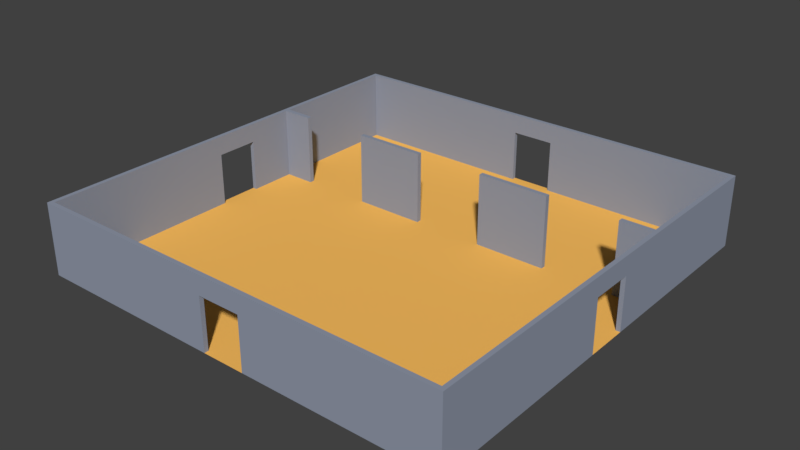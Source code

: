 # Source: room05.blend  (saved by Blender 2.78.0; exported with 4.5.12 LTS)
import bpy
from mathutils import Matrix  # noqa: F401  (used for matrix-valued properties, if any)

bpy.ops.wm.read_factory_settings(use_empty=True)
scene = bpy.context.scene
scene.name = 'Scene'

# ---- collections
col_collection_1 = bpy.data.collections.new('Collection 1'); scene.collection.children.link(col_collection_1)

# ---- materials (node trees are filled in below, after node groups)
mat_floormaterial01 = bpy.data.materials.new('floorMaterial01')
mat_floormaterial01.alpha_threshold = 0.0
mat_floormaterial01.use_transparent_shadow = False
mat_floormaterial01.diffuse_color = (1.0, 0.5326, 0.1177, 1.0)
mat_floormaterial01.roughness = 0.5
mat_floormaterial01.specular_intensity = 0.1354
mat_wallmaterial01 = bpy.data.materials.new('wallMaterial01')
mat_wallmaterial01.alpha_threshold = 0.0
mat_wallmaterial01.use_transparent_shadow = False
mat_wallmaterial01.diffuse_color = (0.2854, 0.3197, 0.4036, 1.0)
mat_wallmaterial01.roughness = 0.5
mat_wallmaterial01.specular_intensity = 0.3229

# ---- material node trees

# ---- world
world_world = bpy.data.worlds.new('World'); scene.world = world_world
world_world.color = (0.05088, 0.05088, 0.05088)
world_world.use_sun_shadow = False
world_world.sun_shadow_jitter_overblur = 0.0
world_world.cycles.sampling_method = 'MANUAL'

# ---- meshes
me_plane = bpy.data.meshes.new('Plane')
me_plane.from_pydata([(7.5, -1.268e-07, -2.9), (7.5, 3.0, -2.9), (7.5, -1.355e-07, -3.1), (7.5, 3.0, -3.1), (8.82, -1.268e-07, -2.9), (8.82, 3.0, -2.9), (8.82, -1.355e-07, -3.1), (8.82, 3.0, -3.1), (-8.82, -1.268e-07, -2.9), (-8.82, 3.0, -2.9), (-8.82, -1.355e-07, -3.1), (-8.82, 3.0, -3.1), (-7.5, -1.268e-07, -2.9), (-7.5, 3.0, -2.9), (-7.5, -1.355e-07, -3.1), (-7.5, 3.0, -3.1), (-4.5, -1.268e-07, -2.9), (-4.5, 3.0, -2.9), (-4.5, -1.355e-07, -3.1), (-4.5, 3.0, -3.1), (-1.5, -1.268e-07, -2.9), (-1.5, 3.0, -2.9), (-1.5, -1.355e-07, -3.1), (-1.5, 3.0, -3.1), (1.5, -1.268e-07, -2.9), (1.5, 3.0, -2.9), (1.5, -1.355e-07, -3.1), (1.5, 3.0, -3.1), (4.5, -1.268e-07, -2.9), (4.5, 3.0, -2.9), (4.5, -1.355e-07, -3.1), (4.5, 3.0, -3.1), (-0.9, 2.2, 8.82), (-0.9, 2.2, 9.0), (-9.0, 3.934e-07, 9.0), (-9.0, 6.557e-08, 1.5), (-9.0, 1.311e-07, 3.0), (-9.0, 1.967e-07, 4.5), (-9.0, 2.623e-07, 6.0), (-9.0, 3.278e-07, 7.5), (-7.5, 3.934e-07, 9.0), (-6.0, 3.934e-07, 9.0), (-4.5, 3.934e-07, 9.0), (-3.0, 3.934e-07, 9.0), (-1.5, 3.934e-07, 9.0), (-7.5, 3.278e-07, 7.5), (-7.5, 2.623e-07, 6.0), (-7.5, 1.967e-07, 4.5), (-7.5, 1.311e-07, 3.0), (-7.5, 6.557e-08, 1.5), (-6.0, 3.278e-07, 7.5), (-6.0, 2.623e-07, 6.0), (-6.0, 1.967e-07, 4.5), (-6.0, 1.311e-07, 3.0), (-6.0, 6.557e-08, 1.5), (-4.5, 3.278e-07, 7.5), (-4.5, 2.623e-07, 6.0), (-4.5, 1.967e-07, 4.5), (-4.5, 1.311e-07, 3.0), (-4.5, 6.557e-08, 1.5), (-3.0, 3.278e-07, 7.5), (-3.0, 2.623e-07, 6.0), (-3.0, 1.967e-07, 4.5), (-3.0, 1.311e-07, 3.0), (-3.0, 6.557e-08, 1.5), (-1.5, 3.278e-07, 7.5), (-1.5, 2.623e-07, 6.0), (-1.5, 1.967e-07, 4.5), (-1.5, 1.311e-07, 3.0), (-1.5, 6.557e-08, 1.5), (-8.82, 3.278e-07, 7.5), (-8.82, 3.855e-07, 8.82), (-8.82, 6.557e-08, 1.5), (-8.82, 1.311e-07, 3.0), (-8.82, 1.967e-07, 4.5), (-8.82, 2.623e-07, 6.0), (-7.5, 3.855e-07, 8.82), (-6.0, 3.855e-07, 8.82), (-4.5, 3.855e-07, 8.82), (-3.0, 3.855e-07, 8.82), (-1.5, 3.855e-07, 8.82), (-8.82, 3.0, 7.5), (-8.82, 3.0, 8.82), (-8.82, 3.0, 1.5), (-8.82, 3.0, 3.0), (-8.82, 3.0, 4.5), (-8.82, 3.0, 6.0), (-7.5, 3.0, 8.82), (-6.0, 3.0, 8.82), (-4.5, 3.0, 8.82), (-3.0, 3.0, 8.82), (-1.5, 3.0, 8.82), (-9.0, 3.0, 7.5), (-9.0, 3.0, 9.0), (-9.0, 3.0, 1.5), (-9.0, 3.0, 3.0), (-9.0, 3.0, 4.5), (-9.0, 3.0, 6.0), (-7.5, 3.0, 9.0), (-6.0, 3.0, 9.0), (-4.5, 3.0, 9.0), (-3.0, 3.0, 9.0), (-1.5, 3.0, 9.0), (-8.82, 3.934e-08, 0.9), (-9.0, 3.934e-08, 0.9), (-8.82, 2.2, 0.9), (-9.0, 2.2, 0.9), (-0.9, 3.934e-07, 9.0), (-0.9, 3.855e-07, 8.82), (0.9, 2.2, 8.82), (0.9, 2.2, 9.0), (0.0, 3.934e-07, 9.0), (9.0, 3.934e-07, 9.0), (9.0, 6.557e-08, 1.5), (9.0, 1.311e-07, 3.0), (9.0, 1.967e-07, 4.5), (9.0, 2.623e-07, 6.0), (9.0, 3.278e-07, 7.5), (7.5, 3.934e-07, 9.0), (6.0, 3.934e-07, 9.0), (4.5, 3.934e-07, 9.0), (3.0, 3.934e-07, 9.0), (1.5, 3.934e-07, 9.0), (7.5, 3.278e-07, 7.5), (7.5, 2.623e-07, 6.0), (7.5, 1.967e-07, 4.5), (7.5, 1.311e-07, 3.0), (7.5, 6.557e-08, 1.5), (6.0, 3.278e-07, 7.5), (6.0, 2.623e-07, 6.0), (6.0, 1.967e-07, 4.5), (6.0, 1.311e-07, 3.0), (6.0, 6.557e-08, 1.5), (4.5, 3.278e-07, 7.5), (4.5, 2.623e-07, 6.0), (4.5, 1.967e-07, 4.5), (4.5, 1.311e-07, 3.0), (4.5, 6.557e-08, 1.5), (3.0, 3.278e-07, 7.5), (3.0, 2.623e-07, 6.0), (3.0, 1.967e-07, 4.5), (3.0, 1.311e-07, 3.0), (3.0, 6.557e-08, 1.5), (1.5, 3.278e-07, 7.5), (1.5, 2.623e-07, 6.0), (1.5, 1.967e-07, 4.5), (1.5, 1.311e-07, 3.0), (1.5, 6.557e-08, 1.5), (8.82, 3.278e-07, 7.5), (8.82, 3.855e-07, 8.82), (8.82, 6.557e-08, 1.5), (8.82, 1.311e-07, 3.0), (8.82, 1.967e-07, 4.5), (8.82, 2.623e-07, 6.0), (7.5, 3.855e-07, 8.82), (6.0, 3.855e-07, 8.82), (4.5, 3.855e-07, 8.82), (3.0, 3.855e-07, 8.82), (1.5, 3.855e-07, 8.82), (8.82, 3.0, 7.5), (8.82, 3.0, 8.82), (8.82, 3.0, 1.5), (8.82, 3.0, 3.0), (8.82, 3.0, 4.5), (8.82, 3.0, 6.0), (7.5, 3.0, 8.82), (6.0, 3.0, 8.82), (4.5, 3.0, 8.82), (3.0, 3.0, 8.82), (1.5, 3.0, 8.82), (9.0, 3.0, 7.5), (9.0, 3.0, 9.0), (9.0, 3.0, 1.5), (9.0, 3.0, 3.0), (9.0, 3.0, 4.5), (9.0, 3.0, 6.0), (7.5, 3.0, 9.0), (6.0, 3.0, 9.0), (4.5, 3.0, 9.0), (3.0, 3.0, 9.0), (1.5, 3.0, 9.0), (0.0, 3.278e-07, 7.5), (0.0, 2.623e-07, 6.0), (0.0, 1.967e-07, 4.5), (0.0, 1.311e-07, 3.0), (0.0, 6.557e-08, 1.5), (0.0, 3.0, 8.82), (0.0, 3.0, 9.0), (8.82, 3.934e-08, 0.9), (9.0, 3.934e-08, 0.9), (8.82, 2.2, 0.9), (9.0, 2.2, 0.9), (0.9, 3.934e-07, 9.0), (0.9, 3.855e-07, 8.82), (0.0, 2.2, 9.0), (0.0, 2.2, 8.82), (-0.9, 2.2, -8.82), (-0.9, 2.2, -9.0), (-9.0, -3.934e-07, -9.0), (-9.0, -6.557e-08, -1.5), (-9.0, -1.311e-07, -3.0), (-9.0, -1.967e-07, -4.5), (-9.0, -2.623e-07, -6.0), (-9.0, -3.278e-07, -7.5), (-7.5, -3.934e-07, -9.0), (-6.0, -3.934e-07, -9.0), (-4.5, -3.934e-07, -9.0), (-3.0, -3.934e-07, -9.0), (-1.5, -3.934e-07, -9.0), (-7.5, -3.278e-07, -7.5), (-7.5, -2.623e-07, -6.0), (-7.5, -1.967e-07, -4.5), (-7.5, -1.311e-07, -3.0), (-7.5, -6.557e-08, -1.5), (-6.0, -3.278e-07, -7.5), (-6.0, -2.623e-07, -6.0), (-6.0, -1.967e-07, -4.5), (-6.0, -1.311e-07, -3.0), (-6.0, -6.557e-08, -1.5), (-4.5, -3.278e-07, -7.5), (-4.5, -2.623e-07, -6.0), (-4.5, -1.967e-07, -4.5), (-4.5, -1.311e-07, -3.0), (-4.5, -6.557e-08, -1.5), (-3.0, -3.278e-07, -7.5), (-3.0, -2.623e-07, -6.0), (-3.0, -1.967e-07, -4.5), (-3.0, -1.311e-07, -3.0), (-3.0, -6.557e-08, -1.5), (-1.5, -3.278e-07, -7.5), (-1.5, -2.623e-07, -6.0), (-1.5, -1.967e-07, -4.5), (-1.5, -1.311e-07, -3.0), (-1.5, -6.557e-08, -1.5), (-8.82, -3.278e-07, -7.5), (-8.82, -3.855e-07, -8.82), (-8.82, -6.557e-08, -1.5), (-8.82, -1.311e-07, -3.0), (-8.82, -1.967e-07, -4.5), (-8.82, -2.623e-07, -6.0), (-7.5, -3.855e-07, -8.82), (-6.0, -3.855e-07, -8.82), (-4.5, -3.855e-07, -8.82), (-3.0, -3.855e-07, -8.82), (-1.5, -3.855e-07, -8.82), (-8.82, 3.0, -7.5), (-8.82, 3.0, -8.82), (-8.82, 3.0, -1.311e-07), (-8.82, 3.0, -1.5), (-8.82, 3.0, -3.0), (-8.82, 3.0, -4.5), (-8.82, 3.0, -6.0), (-7.5, 3.0, -8.82), (-6.0, 3.0, -8.82), (-4.5, 3.0, -8.82), (-3.0, 3.0, -8.82), (-1.5, 3.0, -8.82), (-9.0, 3.0, -7.5), (-9.0, 3.0, -9.0), (-9.0, 3.0, -1.311e-07), (-9.0, 3.0, -1.5), (-9.0, 3.0, -3.0), (-9.0, 3.0, -4.5), (-9.0, 3.0, -6.0), (-7.5, 3.0, -9.0), (-6.0, 3.0, -9.0), (-4.5, 3.0, -9.0), (-3.0, 3.0, -9.0), (-1.5, 3.0, -9.0), (-7.5, 0.0, 0.0), (-6.0, 0.0, 0.0), (-4.5, 0.0, 0.0), (-3.0, 0.0, 0.0), (-1.5, 0.0, 0.0), (-9.0, 0.0, 0.0), (-9.0, 2.2, -9.617e-08), (-8.82, -3.934e-08, -0.9), (-9.0, -3.934e-08, -0.9), (-8.82, 2.2, -0.9), (-9.0, 2.2, -0.9), (-8.82, 2.2, -9.617e-08), (-0.9, -3.934e-07, -9.0), (-0.9, -3.855e-07, -8.82), (0.9, 2.2, -8.82), (0.9, 2.2, -9.0), (0.0, -3.934e-07, -9.0), (9.0, -3.934e-07, -9.0), (9.0, -6.557e-08, -1.5), (9.0, -1.311e-07, -3.0), (9.0, -1.967e-07, -4.5), (9.0, -2.623e-07, -6.0), (9.0, -3.278e-07, -7.5), (7.5, -3.934e-07, -9.0), (6.0, -3.934e-07, -9.0), (4.5, -3.934e-07, -9.0), (3.0, -3.934e-07, -9.0), (1.5, -3.934e-07, -9.0), (7.5, -3.278e-07, -7.5), (7.5, -2.623e-07, -6.0), (7.5, -1.967e-07, -4.5), (7.5, -1.311e-07, -3.0), (7.5, -6.557e-08, -1.5), (6.0, -3.278e-07, -7.5), (6.0, -2.623e-07, -6.0), (6.0, -1.967e-07, -4.5), (6.0, -1.311e-07, -3.0), (6.0, -6.557e-08, -1.5), (4.5, -3.278e-07, -7.5), (4.5, -2.623e-07, -6.0), (4.5, -1.967e-07, -4.5), (4.5, -1.311e-07, -3.0), (4.5, -6.557e-08, -1.5), (3.0, -3.278e-07, -7.5), (3.0, -2.623e-07, -6.0), (3.0, -1.967e-07, -4.5), (3.0, -1.311e-07, -3.0), (3.0, -6.557e-08, -1.5), (1.5, -3.278e-07, -7.5), (1.5, -2.623e-07, -6.0), (1.5, -1.967e-07, -4.5), (1.5, -1.311e-07, -3.0), (1.5, -6.557e-08, -1.5), (8.82, -3.278e-07, -7.5), (8.82, -3.855e-07, -8.82), (8.82, -6.557e-08, -1.5), (8.82, -1.311e-07, -3.0), (8.82, -1.967e-07, -4.5), (8.82, -2.623e-07, -6.0), (7.5, -3.855e-07, -8.82), (6.0, -3.855e-07, -8.82), (4.5, -3.855e-07, -8.82), (3.0, -3.855e-07, -8.82), (1.5, -3.855e-07, -8.82), (8.82, 3.0, -7.5), (8.82, 3.0, -8.82), (8.82, 3.0, -1.311e-07), (8.82, 3.0, -1.5), (8.82, 3.0, -3.0), (8.82, 3.0, -4.5), (8.82, 3.0, -6.0), (7.5, 3.0, -8.82), (6.0, 3.0, -8.82), (4.5, 3.0, -8.82), (3.0, 3.0, -8.82), (1.5, 3.0, -8.82), (9.0, 3.0, -7.5), (9.0, 3.0, -9.0), (9.0, 3.0, -1.311e-07), (9.0, 3.0, -1.5), (9.0, 3.0, -3.0), (9.0, 3.0, -4.5), (9.0, 3.0, -6.0), (7.5, 3.0, -9.0), (6.0, 3.0, -9.0), (4.5, 3.0, -9.0), (3.0, 3.0, -9.0), (1.5, 3.0, -9.0), (0.0, -3.278e-07, -7.5), (0.0, -2.623e-07, -6.0), (0.0, -1.967e-07, -4.5), (0.0, -1.311e-07, -3.0), (0.0, -6.557e-08, -1.5), (0.0, 0.0, 0.0), (7.5, 0.0, 0.0), (6.0, 0.0, 0.0), (4.5, 0.0, 0.0), (3.0, 0.0, 0.0), (1.5, 0.0, 0.0), (0.0, 3.0, -8.82), (0.0, 3.0, -9.0), (9.0, 0.0, 0.0), (9.0, 2.2, -9.617e-08), (8.82, -3.934e-08, -0.9), (9.0, -3.934e-08, -0.9), (8.82, 2.2, -0.9), (9.0, 2.2, -0.9), (8.82, 2.2, -9.617e-08), (0.9, -3.934e-07, -9.0), (0.9, -3.855e-07, -8.82), (0.0, 2.2, -9.0), (0.0, 2.2, -8.82)], [], [(0, 1, 3, 2), (2, 3, 7, 6), (6, 7, 5, 4), (4, 5, 1, 0), (2, 6, 4, 0), (7, 3, 1, 5), (8, 9, 11, 10), (10, 11, 15, 14), (14, 15, 13, 12), (12, 13, 9, 8), (10, 14, 12, 8), (15, 11, 9, 13), (16, 17, 19, 18), (18, 19, 23, 22), (22, 23, 21, 20), (20, 21, 17, 16), (18, 22, 20, 16), (23, 19, 17, 21), (24, 25, 27, 26), (26, 27, 31, 30), (30, 31, 29, 28), (28, 29, 25, 24), (26, 30, 28, 24), (31, 27, 25, 29), (71, 76, 45, 70), (70, 45, 46, 75), (75, 46, 47, 74), (74, 47, 48, 73), (73, 48, 49, 72), (72, 49, 269, 103), (76, 77, 50, 45), (45, 50, 51, 46), (46, 51, 52, 47), (47, 52, 53, 48), (48, 53, 54, 49), (49, 54, 270, 269), (77, 78, 55, 50), (50, 55, 56, 51), (51, 56, 57, 52), (52, 57, 58, 53), (53, 58, 59, 54), (54, 59, 271, 270), (78, 79, 60, 55), (55, 60, 61, 56), (56, 61, 62, 57), (57, 62, 63, 58), (58, 63, 64, 59), (59, 64, 272, 271), (79, 80, 65, 60), (60, 65, 66, 61), (61, 66, 67, 62), (62, 67, 68, 63), (63, 68, 69, 64), (64, 69, 273, 272), (80, 108, 181, 65), (65, 181, 182, 66), (66, 182, 183, 67), (67, 183, 184, 68), (68, 184, 185, 69), (69, 185, 362, 273), (71, 70, 81, 82), (39, 34, 93, 92), (80, 79, 90, 91), (79, 78, 89, 90), (44, 107, 33, 102), (78, 77, 88, 89), (82, 81, 92, 93), (83, 247, 259, 94), (84, 83, 94, 95), (85, 84, 95, 96), (86, 85, 96, 97), (81, 86, 97, 92), (87, 82, 93, 98), (88, 87, 98, 99), (89, 88, 99, 100), (90, 89, 100, 101), (91, 90, 101, 102), (186, 91, 102, 187), (72, 103, 105, 83), (35, 36, 95, 94), (36, 37, 96, 95), (37, 38, 97, 96), (73, 72, 83, 84), (38, 39, 92, 97), (74, 73, 84, 85), (34, 40, 98, 93), (75, 74, 85, 86), (40, 41, 99, 98), (70, 75, 86, 81), (41, 42, 100, 99), (76, 71, 82, 87), (42, 43, 101, 100), (77, 76, 87, 88), (43, 44, 102, 101), (195, 32, 91, 186), (105, 106, 275, 280), (35, 94, 106, 104), (106, 94, 259, 275), (105, 280, 247, 83), (105, 103, 104, 106), (108, 32, 33, 107), (194, 33, 32, 195), (103, 269, 274, 104), (91, 32, 108, 80), (102, 33, 194, 187), (111, 181, 108, 107), (149, 148, 123, 154), (148, 153, 124, 123), (153, 152, 125, 124), (152, 151, 126, 125), (151, 150, 127, 126), (150, 188, 363, 127), (154, 123, 128, 155), (123, 124, 129, 128), (124, 125, 130, 129), (125, 126, 131, 130), (126, 127, 132, 131), (127, 363, 364, 132), (155, 128, 133, 156), (128, 129, 134, 133), (129, 130, 135, 134), (130, 131, 136, 135), (131, 132, 137, 136), (132, 364, 365, 137), (156, 133, 138, 157), (133, 134, 139, 138), (134, 135, 140, 139), (135, 136, 141, 140), (136, 137, 142, 141), (137, 365, 366, 142), (157, 138, 143, 158), (138, 139, 144, 143), (139, 140, 145, 144), (140, 141, 146, 145), (141, 142, 147, 146), (142, 366, 367, 147), (158, 143, 181, 193), (143, 144, 182, 181), (144, 145, 183, 182), (145, 146, 184, 183), (146, 147, 185, 184), (147, 367, 362, 185), (149, 160, 159, 148), (117, 170, 171, 112), (158, 169, 168, 157), (157, 168, 167, 156), (122, 180, 110, 192), (156, 167, 166, 155), (160, 171, 170, 159), (161, 172, 347, 335), (162, 173, 172, 161), (163, 174, 173, 162), (164, 175, 174, 163), (159, 170, 175, 164), (165, 176, 171, 160), (166, 177, 176, 165), (167, 178, 177, 166), (168, 179, 178, 167), (169, 180, 179, 168), (186, 187, 180, 169), (150, 161, 190, 188), (113, 172, 173, 114), (114, 173, 174, 115), (115, 174, 175, 116), (151, 162, 161, 150), (116, 175, 170, 117), (152, 163, 162, 151), (112, 171, 176, 118), (153, 164, 163, 152), (118, 176, 177, 119), (148, 159, 164, 153), (119, 177, 178, 120), (154, 165, 160, 149), (120, 178, 179, 121), (155, 166, 165, 154), (121, 179, 180, 122), (195, 186, 169, 109), (190, 376, 371, 191), (113, 189, 191, 172), (191, 371, 347, 172), (190, 161, 335, 376), (190, 191, 189, 188), (193, 192, 110, 109), (194, 195, 109, 110), (188, 189, 370, 363), (169, 158, 193, 109), (180, 187, 194, 110), (111, 192, 193, 181), (235, 234, 209, 240), (234, 239, 210, 209), (239, 238, 211, 210), (238, 237, 212, 211), (237, 236, 213, 212), (236, 276, 269, 213), (240, 209, 214, 241), (209, 210, 215, 214), (210, 211, 216, 215), (211, 212, 217, 216), (212, 213, 218, 217), (213, 269, 270, 218), (241, 214, 219, 242), (214, 215, 220, 219), (215, 216, 221, 220), (216, 217, 222, 221), (217, 218, 223, 222), (218, 270, 271, 223), (242, 219, 224, 243), (219, 220, 225, 224), (220, 221, 226, 225), (221, 222, 227, 226), (222, 223, 228, 227), (223, 271, 272, 228), (243, 224, 229, 244), (224, 225, 230, 229), (225, 226, 231, 230), (226, 227, 232, 231), (227, 228, 233, 232), (228, 272, 273, 233), (244, 229, 357, 282), (229, 230, 358, 357), (230, 231, 359, 358), (231, 232, 360, 359), (232, 233, 361, 360), (233, 273, 362, 361), (235, 246, 245, 234), (203, 257, 258, 198), (244, 256, 255, 243), (243, 255, 254, 242), (208, 268, 197, 281), (242, 254, 253, 241), (246, 258, 257, 245), (248, 260, 259, 247), (249, 261, 260, 248), (250, 262, 261, 249), (251, 263, 262, 250), (245, 257, 263, 251), (252, 264, 258, 246), (253, 265, 264, 252), (254, 266, 265, 253), (255, 267, 266, 254), (256, 268, 267, 255), (368, 369, 268, 256), (236, 248, 278, 276), (199, 260, 261, 200), (200, 261, 262, 201), (201, 262, 263, 202), (237, 249, 248, 236), (202, 263, 257, 203), (238, 250, 249, 237), (198, 258, 264, 204), (239, 251, 250, 238), (204, 264, 265, 205), (234, 245, 251, 239), (205, 265, 266, 206), (240, 252, 246, 235), (206, 266, 267, 207), (241, 253, 252, 240), (207, 267, 268, 208), (380, 368, 256, 196), (278, 280, 275, 279), (199, 277, 279, 260), (279, 275, 259, 260), (278, 248, 247, 280), (278, 279, 277, 276), (282, 281, 197, 196), (379, 380, 196, 197), (276, 277, 274, 269), (256, 244, 282, 196), (268, 369, 379, 197), (285, 281, 282, 357), (323, 328, 297, 322), (322, 297, 298, 327), (327, 298, 299, 326), (326, 299, 300, 325), (325, 300, 301, 324), (324, 301, 363, 372), (328, 329, 302, 297), (297, 302, 303, 298), (298, 303, 304, 299), (299, 304, 305, 300), (300, 305, 306, 301), (301, 306, 364, 363), (329, 330, 307, 302), (302, 307, 308, 303), (303, 308, 309, 304), (304, 309, 310, 305), (305, 310, 311, 306), (306, 311, 365, 364), (330, 331, 312, 307), (307, 312, 313, 308), (308, 313, 314, 309), (309, 314, 315, 310), (310, 315, 316, 311), (311, 316, 366, 365), (331, 332, 317, 312), (312, 317, 318, 313), (313, 318, 319, 314), (314, 319, 320, 315), (315, 320, 321, 316), (316, 321, 367, 366), (332, 378, 357, 317), (317, 357, 358, 318), (318, 358, 359, 319), (319, 359, 360, 320), (320, 360, 361, 321), (321, 361, 362, 367), (323, 322, 333, 334), (291, 286, 346, 345), (332, 331, 343, 344), (331, 330, 342, 343), (296, 377, 284, 356), (330, 329, 341, 342), (334, 333, 345, 346), (336, 335, 347, 348), (337, 336, 348, 349), (338, 337, 349, 350), (339, 338, 350, 351), (333, 339, 351, 345), (340, 334, 346, 352), (341, 340, 352, 353), (342, 341, 353, 354), (343, 342, 354, 355), (344, 343, 355, 356), (368, 344, 356, 369), (324, 372, 374, 336), (287, 288, 349, 348), (288, 289, 350, 349), (289, 290, 351, 350), (325, 324, 336, 337), (290, 291, 345, 351), (326, 325, 337, 338), (286, 292, 352, 346), (327, 326, 338, 339), (292, 293, 353, 352), (322, 327, 339, 333), (293, 294, 354, 353), (328, 323, 334, 340), (294, 295, 355, 354), (329, 328, 340, 341), (295, 296, 356, 355), (380, 283, 344, 368), (374, 375, 371, 376), (287, 348, 375, 373), (375, 348, 347, 371), (374, 376, 335, 336), (374, 372, 373, 375), (378, 283, 284, 377), (379, 284, 283, 380), (372, 363, 370, 373), (344, 283, 378, 332), (356, 284, 379, 369), (285, 357, 378, 377)])
me_plane.polygons.foreach_set('material_index', [1, 1, 1, 1, 1, 1, 1, 1, 1, 1, 1, 1, 1, 1, 1, 1, 1, 1, 1, 1, 1, 1, 1, 1, 0, 0, 0, 0, 0, 0, 0, 0, 0, 0, 0, 0, 0, 0, 0, 0, 0, 0, 0, 0, 0, 0, 0, 0, 0, 0, 0, 0, 0, 0, 0, 0, 0, 0, 0, 0, 1, 1, 1, 1, 1, 1, 1, 1, 1, 1, 1, 1, 1, 1, 1, 1, 1, 1, 1, 1, 1, 1, 1, 1, 1, 1, 1, 1, 1, 1, 1, 1, 1, 1, 1, 1, 1, 1, 1, 1, 1, 1, 0, 1, 1, 0, 0, 0, 0, 0, 0, 0, 0, 0, 0, 0, 0, 0, 0, 0, 0, 0, 0, 0, 0, 0, 0, 0, 0, 0, 0, 0, 0, 0, 0, 0, 0, 0, 0, 0, 0, 0, 1, 1, 1, 1, 1, 1, 1, 1, 1, 1, 1, 1, 1, 1, 1, 1, 1, 1, 1, 1, 1, 1, 1, 1, 1, 1, 1, 1, 1, 1, 1, 1, 1, 1, 1, 1, 1, 1, 1, 1, 1, 1, 0, 1, 1, 0, 0, 0, 0, 0, 0, 0, 0, 0, 0, 0, 0, 0, 0, 0, 0, 0, 0, 0, 0, 0, 0, 0, 0, 0, 0, 0, 0, 0, 0, 0, 0, 0, 0, 0, 0, 0, 1, 1, 1, 1, 1, 1, 1, 1, 1, 1, 1, 1, 1, 1, 1, 1, 1, 1, 1, 1, 1, 1, 1, 1, 1, 1, 1, 1, 1, 1, 1, 1, 1, 1, 1, 1, 1, 1, 1, 1, 1, 1, 0, 1, 1, 0, 0, 0, 0, 0, 0, 0, 0, 0, 0, 0, 0, 0, 0, 0, 0, 0, 0, 0, 0, 0, 0, 0, 0, 0, 0, 0, 0, 0, 0, 0, 0, 0, 0, 0, 0, 0, 1, 1, 1, 1, 1, 1, 1, 1, 1, 1, 1, 1, 1, 1, 1, 1, 1, 1, 1, 1, 1, 1, 1, 1, 1, 1, 1, 1, 1, 1, 1, 1, 1, 1, 1, 1, 1, 1, 1, 1, 1, 1, 0, 1, 1, 0])
me_plane.materials.append(mat_floormaterial01)
me_plane.materials.append(mat_wallmaterial01)
me_plane.use_remesh_preserve_volume = False
me_plane.use_remesh_preserve_attributes = False
me_plane.use_mirror_vertex_groups = False
me_plane.update()

# ---- objects
ob_room05 = bpy.data.objects.new('Room05', me_plane)

# ---- transforms, parenting, visibility, modifiers, constraints
ob_room05.location = (0.0, 0.0, 0.0)
ob_room05.rotation_euler = (1.571, -0.0, 0.0)
ob_room05.lineart.crease_threshold = 0.0

# ---- collection membership
col_collection_1.objects.link(ob_room05)

# ---- scene / render settings (as saved in the file)
scene.frame_start = 1; scene.frame_end = 250; scene.frame_set(1)
scene.render.engine = 'BLENDER_EEVEE_NEXT'
scene.render.resolution_percentage = 50
scene.render.dither_intensity = 0.0
scene.cycles.use_denoising = False
scene.cycles.samples = 128
scene.cycles.sampling_pattern = 'TABULATED_SOBOL'
scene.cycles.light_sampling_threshold = 0.0
scene.cycles.use_adaptive_sampling = False
scene.cycles.use_light_tree = False
scene.cycles.blur_glossy = 0.0
scene.cycles.sample_clamp_indirect = 0.0
scene.view_settings.view_transform = 'Standard'
bpy.context.view_layer.update()

# ---- added for rendering (the .blend has no active camera and no usable light): camera, sun
cam_auto = bpy.data.cameras.new('AutoCamera')
cam_auto.lens = 50.0
cam_auto.sensor_width = 36.0
cam_auto.clip_end = 1000.0
ob_auto_camera = bpy.data.objects.new('AutoCamera', cam_auto)
scene.collection.objects.link(ob_auto_camera)
ob_auto_camera.location = (23.7154, -28.4584, 20.4723)
ob_auto_camera.rotation_euler = (1.09748, -7.21219e-08, 0.694738)
scene.camera = ob_auto_camera
light_auto_sun = bpy.data.lights.new('AutoSun', 'SUN')
light_auto_sun.energy = 3.0
light_auto_sun.angle = 0.0523599
ob_auto_sun = bpy.data.objects.new('AutoSun', light_auto_sun)
scene.collection.objects.link(ob_auto_sun)
ob_auto_sun.rotation_euler = (0.872665, 0.174533, 0.523599)
bpy.context.view_layer.update()
